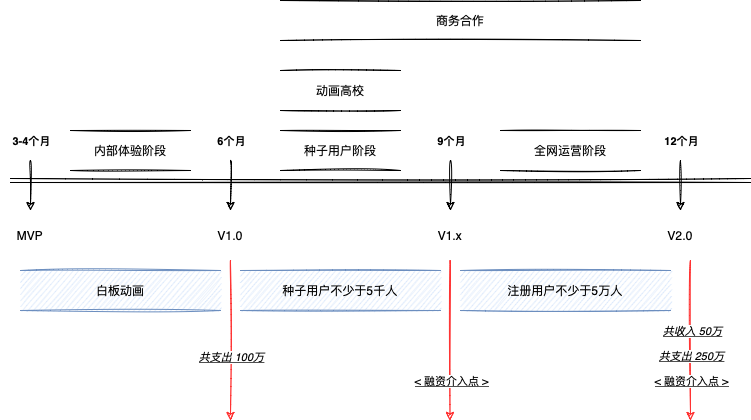

The diagram above was exported from draw.io. Its source (the exported page's mxGraphModel, read from the mxfile embedded in the PNG):
<mxGraphModel dx="770" dy="535" grid="1" gridSize="10" guides="1" tooltips="1" connect="1" arrows="1" fold="1" page="1" pageScale="1" pageWidth="827" pageHeight="1169" math="0" shadow="0">
  <root>
    <mxCell id="0" />
    <mxCell id="1" parent="0" />
    <mxCell id="FxuBHbc18nJ3sRIm5NDL-1" value="" style="shape=link;html=1;rounded=0;sketch=1;curved=1;" edge="1" parent="1">
      <mxGeometry width="100" relative="1" as="geometry">
        <mxPoint x="40" y="240" as="sourcePoint" />
        <mxPoint x="780" y="240" as="targetPoint" />
      </mxGeometry>
    </mxCell>
    <mxCell id="FxuBHbc18nJ3sRIm5NDL-2" value="" style="endArrow=classic;html=1;rounded=0;sketch=1;curved=1;" edge="1" parent="1">
      <mxGeometry width="50" height="50" relative="1" as="geometry">
        <mxPoint x="60" y="220" as="sourcePoint" />
        <mxPoint x="60" y="270" as="targetPoint" />
      </mxGeometry>
    </mxCell>
    <mxCell id="FxuBHbc18nJ3sRIm5NDL-4" value="3-4个月" style="edgeLabel;html=1;align=center;verticalAlign=middle;resizable=0;points=[];fontStyle=1" vertex="1" connectable="0" parent="FxuBHbc18nJ3sRIm5NDL-2">
      <mxGeometry x="-0.56" relative="1" as="geometry">
        <mxPoint y="-31" as="offset" />
      </mxGeometry>
    </mxCell>
    <mxCell id="FxuBHbc18nJ3sRIm5NDL-7" value="" style="endArrow=classic;html=1;rounded=0;sketch=1;curved=1;" edge="1" parent="1">
      <mxGeometry width="50" height="50" relative="1" as="geometry">
        <mxPoint x="260" y="220" as="sourcePoint" />
        <mxPoint x="260" y="270" as="targetPoint" />
      </mxGeometry>
    </mxCell>
    <mxCell id="FxuBHbc18nJ3sRIm5NDL-8" value="6个月" style="edgeLabel;html=1;align=center;verticalAlign=middle;resizable=0;points=[];fontStyle=1" vertex="1" connectable="0" parent="FxuBHbc18nJ3sRIm5NDL-7">
      <mxGeometry x="-0.56" relative="1" as="geometry">
        <mxPoint y="-31" as="offset" />
      </mxGeometry>
    </mxCell>
    <mxCell id="FxuBHbc18nJ3sRIm5NDL-9" value="" style="endArrow=classic;html=1;rounded=0;sketch=1;curved=1;" edge="1" parent="1">
      <mxGeometry width="50" height="50" relative="1" as="geometry">
        <mxPoint x="480" y="220" as="sourcePoint" />
        <mxPoint x="480" y="270" as="targetPoint" />
      </mxGeometry>
    </mxCell>
    <mxCell id="FxuBHbc18nJ3sRIm5NDL-10" value="9个月" style="edgeLabel;html=1;align=center;verticalAlign=middle;resizable=0;points=[];fontStyle=1" vertex="1" connectable="0" parent="FxuBHbc18nJ3sRIm5NDL-9">
      <mxGeometry x="-0.56" relative="1" as="geometry">
        <mxPoint y="-31" as="offset" />
      </mxGeometry>
    </mxCell>
    <mxCell id="FxuBHbc18nJ3sRIm5NDL-11" value="" style="endArrow=classic;html=1;rounded=0;sketch=1;curved=1;" edge="1" parent="1">
      <mxGeometry width="50" height="50" relative="1" as="geometry">
        <mxPoint x="710" y="220" as="sourcePoint" />
        <mxPoint x="710" y="270" as="targetPoint" />
      </mxGeometry>
    </mxCell>
    <mxCell id="FxuBHbc18nJ3sRIm5NDL-12" value="12个月" style="edgeLabel;html=1;align=center;verticalAlign=middle;resizable=0;points=[];fontStyle=1" vertex="1" connectable="0" parent="FxuBHbc18nJ3sRIm5NDL-11">
      <mxGeometry x="-0.56" relative="1" as="geometry">
        <mxPoint y="-31" as="offset" />
      </mxGeometry>
    </mxCell>
    <mxCell id="FxuBHbc18nJ3sRIm5NDL-13" value="MVP" style="text;html=1;strokeColor=none;fillColor=none;align=center;verticalAlign=middle;whiteSpace=wrap;rounded=0;sketch=1;" vertex="1" parent="1">
      <mxGeometry x="30" y="280" width="60" height="30" as="geometry" />
    </mxCell>
    <mxCell id="FxuBHbc18nJ3sRIm5NDL-14" value="V1.0" style="text;html=1;strokeColor=none;fillColor=none;align=center;verticalAlign=middle;whiteSpace=wrap;rounded=0;sketch=1;" vertex="1" parent="1">
      <mxGeometry x="230" y="280" width="60" height="30" as="geometry" />
    </mxCell>
    <mxCell id="FxuBHbc18nJ3sRIm5NDL-15" value="V1.x" style="text;html=1;strokeColor=none;fillColor=none;align=center;verticalAlign=middle;whiteSpace=wrap;rounded=0;sketch=1;" vertex="1" parent="1">
      <mxGeometry x="450" y="280" width="60" height="30" as="geometry" />
    </mxCell>
    <mxCell id="FxuBHbc18nJ3sRIm5NDL-16" value="V2.0" style="text;html=1;strokeColor=none;fillColor=none;align=center;verticalAlign=middle;whiteSpace=wrap;rounded=0;sketch=1;" vertex="1" parent="1">
      <mxGeometry x="680" y="280" width="60" height="30" as="geometry" />
    </mxCell>
    <mxCell id="FxuBHbc18nJ3sRIm5NDL-17" value="内部体验阶段" style="shape=partialRectangle;whiteSpace=wrap;html=1;left=0;right=0;fillColor=none;sketch=1;" vertex="1" parent="1">
      <mxGeometry x="100" y="190" width="120" height="40" as="geometry" />
    </mxCell>
    <mxCell id="FxuBHbc18nJ3sRIm5NDL-18" value="种子用户阶段" style="shape=partialRectangle;whiteSpace=wrap;html=1;left=0;right=0;fillColor=none;sketch=1;" vertex="1" parent="1">
      <mxGeometry x="310" y="190" width="120" height="40" as="geometry" />
    </mxCell>
    <mxCell id="FxuBHbc18nJ3sRIm5NDL-19" value="动画高校" style="shape=partialRectangle;whiteSpace=wrap;html=1;left=0;right=0;fillColor=none;sketch=1;" vertex="1" parent="1">
      <mxGeometry x="310" y="130" width="120" height="40" as="geometry" />
    </mxCell>
    <mxCell id="FxuBHbc18nJ3sRIm5NDL-20" value="全网运营阶段" style="shape=partialRectangle;whiteSpace=wrap;html=1;left=0;right=0;fillColor=none;sketch=1;" vertex="1" parent="1">
      <mxGeometry x="530" y="190" width="140" height="40" as="geometry" />
    </mxCell>
    <mxCell id="FxuBHbc18nJ3sRIm5NDL-21" value="白板动画" style="shape=partialRectangle;whiteSpace=wrap;html=1;left=0;right=0;fillColor=#dae8fc;sketch=1;strokeColor=#6c8ebf;" vertex="1" parent="1">
      <mxGeometry x="50" y="330" width="200" height="40" as="geometry" />
    </mxCell>
    <mxCell id="FxuBHbc18nJ3sRIm5NDL-22" value="商务合作" style="shape=partialRectangle;whiteSpace=wrap;html=1;left=0;right=0;fillColor=none;sketch=1;" vertex="1" parent="1">
      <mxGeometry x="310" y="60" width="360" height="40" as="geometry" />
    </mxCell>
    <mxCell id="FxuBHbc18nJ3sRIm5NDL-23" value="种子用户不少于5千人" style="shape=partialRectangle;whiteSpace=wrap;html=1;left=0;right=0;fillColor=#dae8fc;sketch=1;strokeColor=#6c8ebf;" vertex="1" parent="1">
      <mxGeometry x="270" y="330" width="200" height="40" as="geometry" />
    </mxCell>
    <mxCell id="FxuBHbc18nJ3sRIm5NDL-24" value="注册用户不少于5万人" style="shape=partialRectangle;whiteSpace=wrap;html=1;left=0;right=0;fillColor=#dae8fc;sketch=1;strokeColor=#6c8ebf;" vertex="1" parent="1">
      <mxGeometry x="490" y="330" width="210" height="40" as="geometry" />
    </mxCell>
    <mxCell id="FxuBHbc18nJ3sRIm5NDL-25" value="" style="endArrow=classic;html=1;rounded=0;sketch=1;curved=1;strokeColor=#FF3333;" edge="1" parent="1">
      <mxGeometry width="50" height="50" relative="1" as="geometry">
        <mxPoint x="260" y="320" as="sourcePoint" />
        <mxPoint x="260" y="480" as="targetPoint" />
      </mxGeometry>
    </mxCell>
    <mxCell id="FxuBHbc18nJ3sRIm5NDL-26" value="共支出 100万" style="edgeLabel;html=1;align=center;verticalAlign=middle;resizable=0;points=[];fontStyle=6;fontColor=#000000;" vertex="1" connectable="0" parent="FxuBHbc18nJ3sRIm5NDL-25">
      <mxGeometry x="0.4545" y="1" relative="1" as="geometry">
        <mxPoint x="-1" y="-20" as="offset" />
      </mxGeometry>
    </mxCell>
    <mxCell id="FxuBHbc18nJ3sRIm5NDL-27" value="" style="endArrow=classic;html=1;rounded=0;sketch=1;curved=1;strokeColor=#FF3333;" edge="1" parent="1">
      <mxGeometry width="50" height="50" relative="1" as="geometry">
        <mxPoint x="479.5" y="320" as="sourcePoint" />
        <mxPoint x="479.5" y="480" as="targetPoint" />
      </mxGeometry>
    </mxCell>
    <mxCell id="FxuBHbc18nJ3sRIm5NDL-28" value="&amp;lt; 融资介入点 &amp;gt;" style="edgeLabel;html=1;align=center;verticalAlign=middle;resizable=0;points=[];fontStyle=4;fontColor=#000000;" vertex="1" connectable="0" parent="FxuBHbc18nJ3sRIm5NDL-27">
      <mxGeometry x="0.4545" y="1" relative="1" as="geometry">
        <mxPoint y="4" as="offset" />
      </mxGeometry>
    </mxCell>
    <mxCell id="FxuBHbc18nJ3sRIm5NDL-29" value="" style="endArrow=classic;html=1;rounded=0;sketch=1;curved=1;strokeColor=#FF3333;" edge="1" parent="1">
      <mxGeometry width="50" height="50" relative="1" as="geometry">
        <mxPoint x="720" y="320" as="sourcePoint" />
        <mxPoint x="720" y="480" as="targetPoint" />
      </mxGeometry>
    </mxCell>
    <mxCell id="FxuBHbc18nJ3sRIm5NDL-30" value="共支出 250万" style="edgeLabel;html=1;align=center;verticalAlign=middle;resizable=0;points=[];fontStyle=6;fontColor=#000000;" vertex="1" connectable="0" parent="FxuBHbc18nJ3sRIm5NDL-29">
      <mxGeometry x="0.4545" y="1" relative="1" as="geometry">
        <mxPoint x="-1" y="-21" as="offset" />
      </mxGeometry>
    </mxCell>
    <mxCell id="FxuBHbc18nJ3sRIm5NDL-32" value="&amp;lt; 融资介入点 &amp;gt;" style="edgeLabel;html=1;align=center;verticalAlign=middle;resizable=0;points=[];fontStyle=4;fontColor=#000000;" vertex="1" connectable="0" parent="1">
      <mxGeometry x="720" y="440" as="geometry" />
    </mxCell>
    <mxCell id="FxuBHbc18nJ3sRIm5NDL-33" value="共收入 50万" style="edgeLabel;html=1;align=center;verticalAlign=middle;resizable=0;points=[];fontStyle=6;fontColor=#000000;" vertex="1" connectable="0" parent="1">
      <mxGeometry x="721" y="390" as="geometry" />
    </mxCell>
  </root>
</mxGraphModel>